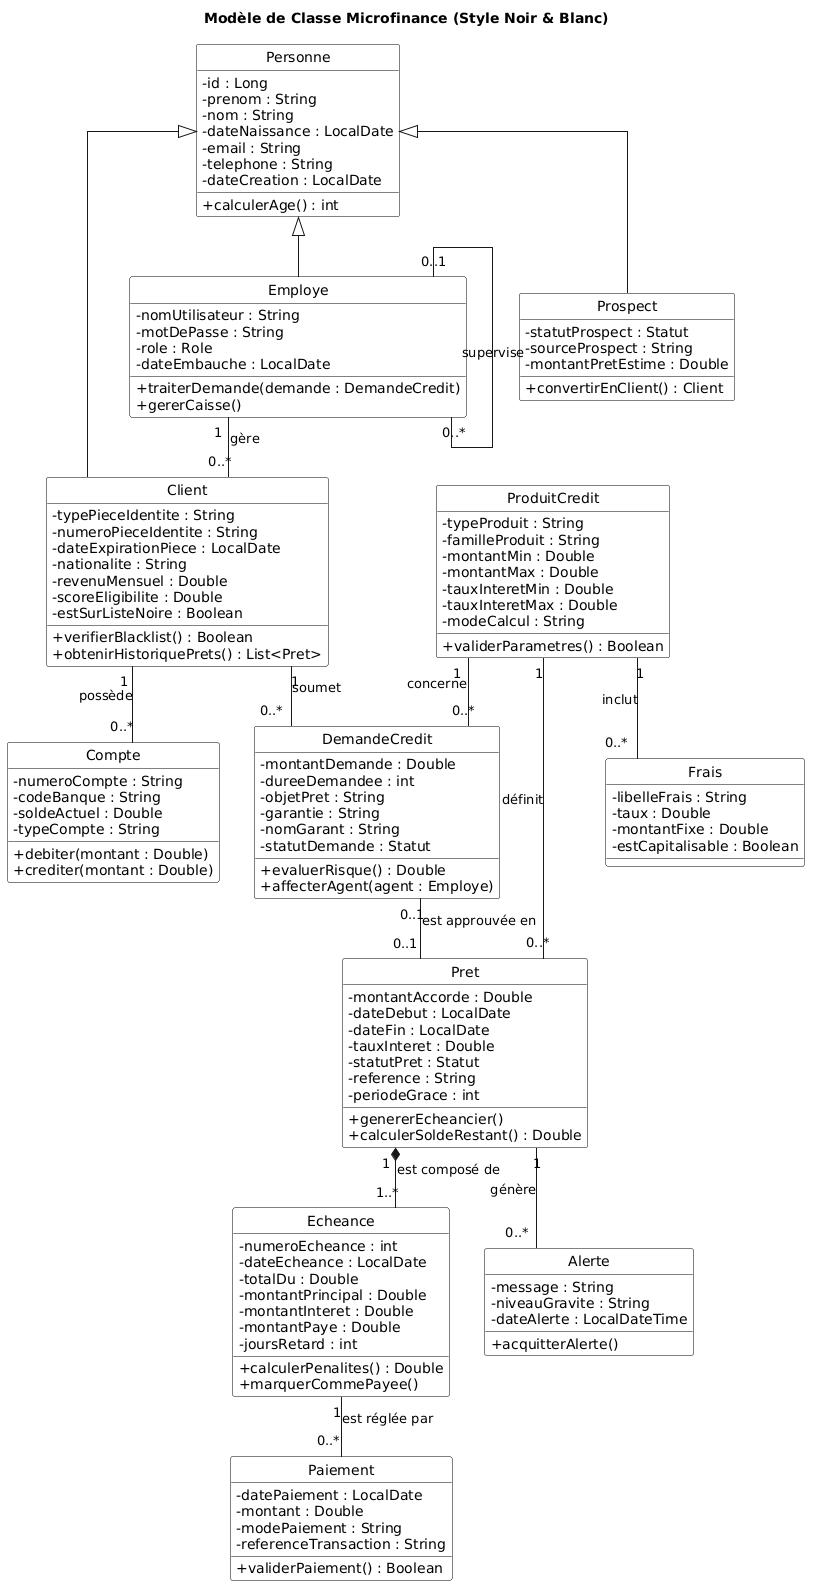

The diagram above was rendered by PlantUML. Its source (embedded in the PNG):
@startuml
' --- CONFIGURATION VISUELLE ÉPURÉE ---
skinparam style strictuml
skinparam monochrome true
skinparam shadowing false
skinparam classAttributeIconSize 0

' Forcer le fond blanc et lignes noires (Supprime le gris)
skinparam BackgroundColor white
skinparam ClassBackgroundColor white
skinparam ClassBorderColor black
skinparam ClassHeaderBackgroundColor white

' Liaisons orthogonales (lignes droites avec angles à 90°)
skinparam linetype ortho

title Modèle de Classe Microfinance (Style Noir & Blanc)

' --- NOYAU IDENTITÉ (HIÉRARCHIE PERSONNE) ---

class Personne {
    - id : Long
    - prenom : String
    - nom : String
    - dateNaissance : LocalDate
    - email : String
    - telephone : String
    - dateCreation : LocalDate
    + calculerAge() : int
}

class Client {
    - typePieceIdentite : String
    - numeroPieceIdentite : String
    - dateExpirationPiece : LocalDate
    - nationalite : String
    - revenuMensuel : Double
    - scoreEligibilite : Double
    - estSurListeNoire : Boolean
    + verifierBlacklist() : Boolean
    + obtenirHistoriquePrets() : List<Pret>
}

class Employe {
    - nomUtilisateur : String
    - motDePasse : String
    - role : Role
    - dateEmbauche : LocalDate
    + traiterDemande(demande : DemandeCredit)
    + gererCaisse()
}

class Prospect {
    - statutProspect : Statut
    - sourceProspect : String
    - montantPretEstime : Double
    + convertirEnClient() : Client
}

' --- PRODUITS ET INSTRUCTION (DEMANDE) ---

class ProduitCredit {
    - typeProduit : String
    - familleProduit : String
    - montantMin : Double
    - montantMax : Double
    - tauxInteretMin : Double
    - tauxInteretMax : Double
    - modeCalcul : String
    + validerParametres() : Boolean
}

class DemandeCredit {
    - montantDemande : Double
    - dureeDemandee : int
    - objetPret : String
    - garantie : String
    - nomGarant : String
    - statutDemande : Statut
    + evaluerRisque() : Double
    + affecterAgent(agent : Employe)
}

' --- CRÉDIT ET RECOUVREMENT ---

class Pret {
    - montantAccorde : Double
    - dateDebut : LocalDate
    - dateFin : LocalDate
    - tauxInteret : Double
    - statutPret : Statut
    - reference : String
    - periodeGrace : int
    + genererEcheancier()
    + calculerSoldeRestant() : Double
}

class Echeance {
    - numeroEcheance : int
    - dateEcheance : LocalDate
    - totalDu : Double
    - montantPrincipal : Double
    - montantInteret : Double
    - montantPaye : Double
    - joursRetard : int
    + calculerPenalites() : Double
    + marquerCommePayee()
}

class Paiement {
    - datePaiement : LocalDate
    - montant : Double
    - modePaiement : String
    - referenceTransaction : String
    + validerPaiement() : Boolean
}

' --- COMPTES ET RISQUES ---

class Compte {
    - numeroCompte : String
    - codeBanque : String
    - soldeActuel : Double
    - typeCompte : String
    + debiter(montant : Double)
    + crediter(montant : Double)
}

class Frais {
    - libelleFrais : String
    - taux : Double
    - montantFixe : Double
    - estCapitalisable : Boolean
}

class Alerte {
    - message : String
    - niveauGravite : String
    - dateAlerte : LocalDateTime
    + acquitterAlerte()
}

' --- RELATIONS ---

Personne <|-- Client
Personne <|-- Employe
Personne <|-- Prospect

Employe "1" -- "0..*" Client : "gère"
Employe "0..1" -- "0..*" Employe : "supervise"
Client "1" -- "0..*" Compte : "possède"
Client "1" -- "0..*" DemandeCredit : "soumet"

ProduitCredit "1" -- "0..*" DemandeCredit : "concerne"
ProduitCredit "1" -- "0..*" Pret : "définit"
ProduitCredit "1" -- "0..*" Frais : "inclut"
DemandeCredit "0..1" -- "0..1" Pret : "est approuvée en"

Pret "1" *-- "1..*" Echeance : "est composé de"
Echeance "1" -- "0..*" Paiement : "est réglée par"
Pret "1" -- "0..*" Alerte : "génère"
@enduml